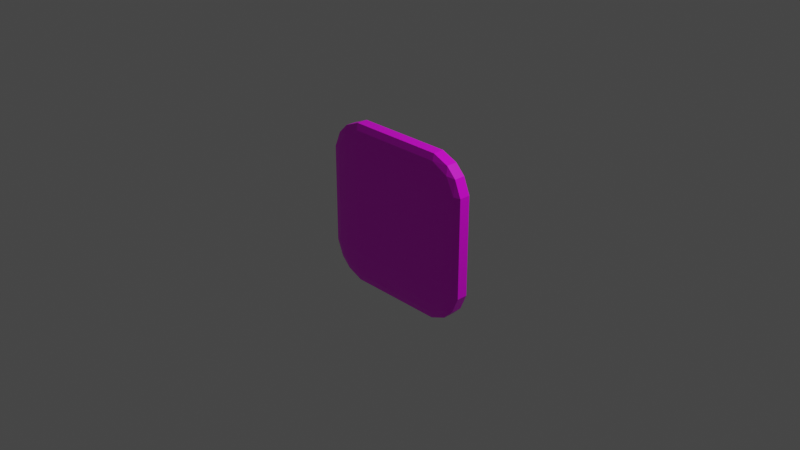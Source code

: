 # Source: untitled.blend  (saved by Blender 2.92.15; exported with 4.5.12 LTS)
import bpy
from mathutils import Matrix  # noqa: F401  (used for matrix-valued properties, if any)

bpy.ops.wm.read_factory_settings(use_empty=True)
scene = bpy.context.scene
scene.name = 'Scene'

# ---- collections
col_collection = bpy.data.collections.new('Collection'); scene.collection.children.link(col_collection)

# ---- images (referenced by path relative to the original .blend; pixels are not part of the script)
import os
ASSET_DIR = os.environ.get("B2B_ASSET_DIR", "")  # directory of the original .blend (textures are referenced by path, not embedded)
HERE = os.path.dirname(os.path.abspath(__file__))  # packed textures are extracted next to this script under _unpacked/

def load_image(name, relpath, width, height, colorspace="sRGB"):
    """Load a texture the original file referenced (path relative to the .blend, or extracted next to this script)."""
    p = next((c for c in (os.path.join(HERE, relpath), os.path.join(ASSET_DIR, relpath)) if relpath and os.path.exists(c)), "")
    if p:
        img = bpy.data.images.load(p, check_existing=True)
        img.name = name
    else:  # same state as the original file: an image datablock whose file is absent (Cycles renders it pink)
        img = bpy.data.images.new(name, width, height)
        img.source = "FILE"
        img.filepath = "//" + (relpath or name)
    img.colorspace_settings.name = colorspace
    return img
img_new = load_image('new', 'new.png', 1024, 1024, 'sRGB')

# ---- materials (node trees are filled in below, after node groups)
mat_material = bpy.data.materials.new('Material')
mat_material.alpha_threshold = 0.0
mat_material.use_transparent_shadow = False
mat_material.line_color = (0.0, 0.0, 0.0, 1.0)

# ---- material node trees
mat_material.use_nodes = True; mat_material.node_tree.nodes.clear()
_N = mat_material.node_tree.nodes; _L = mat_material.node_tree.links
n0 = _N.new('ShaderNodeOutputMaterial'); n0.name = 'Material Output'; n0.location = (300, 300)
n1 = _N.new('ShaderNodeBsdfPrincipled'); n1.name = 'Principled BSDF'; n1.location = (10, 300)
n1.distribution = 'GGX'
n1.subsurface_method = 'BURLEY'
n1.inputs[2].default_value = 0.4
n1.inputs[3].default_value = 1.45
n1.inputs[27].default_value = (0.0, 0.0, 0.0, 1.0)
n1.inputs[28].default_value = 1.0
n2 = _N.new('ShaderNodeTexImage'); n2.name = '画像テクスチャ'; n2.location = (-280, 275)
n2.image = img_new
_L.new(n1.outputs[0], n0.inputs[0])
_L.new(n2.outputs[0], n1.inputs[0])
n0.is_active_output = True

# ---- world
world_world = bpy.data.worlds.new('World'); scene.world = world_world
world_world.use_nodes = True; world_world.node_tree.nodes.clear()
_N = world_world.node_tree.nodes; _L = world_world.node_tree.links
n0 = _N.new('ShaderNodeOutputWorld'); n0.name = 'World Output'; n0.location = (300, 300)
n1 = _N.new('ShaderNodeBackground'); n1.name = 'Background'; n1.location = (10, 300)
n1.inputs[0].default_value = (0.05088, 0.05088, 0.05088, 1.0)
_L.new(n1.outputs[0], n0.inputs[0])
n0.is_active_output = True
world_world.color = (0.05088, 0.05088, 0.05088)
world_world.use_sun_shadow = False
world_world.sun_shadow_jitter_overblur = 0.0

# ---- cameras
cam_camera = bpy.data.cameras.new('Camera')
cam_camera.clip_end = 100.0
cam_camera.ortho_scale = 7.314

# ---- lights
light_light = bpy.data.lights.new('Light', 'POINT')
light_light.transmission_factor = 0.0
light_light.energy = 1000.0
light_light.shadow_soft_size = 0.1
light_light.shadow_maximum_resolution = 0.006
light_light.use_absolute_resolution = True

# ---- meshes
me_cube = bpy.data.meshes.new('Cube')
me_cube.from_pydata([(0.7998, 0.9187, 0.6036), (0.6036, 1.0, 0.6036), (0.6036, 0.9187, 0.7998), (0.8123, 0.8123, 0.8123), (0.6036, 0.7998, 0.9187), (0.6036, 0.6036, 1.0), (0.7998, 0.6036, 0.9187), (0.8123, 0.8123, 0.8123), (0.9187, 0.7998, 0.6036), (0.8123, 0.8123, 0.8123), (0.9187, 0.6036, 0.7998), (1.0, 0.6036, 0.6036), (0.7998, 0.6036, -0.9187), (0.6036, 0.6036, -1.0), (0.6036, 0.7998, -0.9187), (0.8123, 0.8123, -0.8123), (0.6036, 0.9187, -0.7998), (0.6036, 1.0, -0.6036), (0.7998, 0.9187, -0.6036), (0.8123, 0.8123, -0.8123), (0.9187, 0.6036, -0.7998), (0.8123, 0.8123, -0.8123), (0.9187, 0.7998, -0.6036), (1.0, 0.6036, -0.6036), (0.9187, -0.7998, 0.6036), (1.0, -0.6036, 0.6036), (0.9187, -0.6036, 0.7998), (0.8123, -0.8123, 0.8123), (0.7998, -0.6036, 0.9187), (0.6036, -0.6036, 1.0), (0.6036, -0.7998, 0.9187), (0.8123, -0.8123, 0.8123), (0.7998, -0.9187, 0.6036), (0.8123, -0.8123, 0.8123), (0.6036, -0.9187, 0.7998), (0.6036, -1.0, 0.6036), (0.9187, -0.6036, -0.7998), (1.0, -0.6036, -0.6036), (0.9187, -0.7998, -0.6036), (0.8123, -0.8123, -0.8123), (0.7998, -0.9187, -0.6036), (0.6036, -1.0, -0.6036), (0.6036, -0.9187, -0.7998), (0.8123, -0.8123, -0.8123), (0.7998, -0.6036, -0.9187), (0.8123, -0.8123, -0.8123), (0.6036, -0.7998, -0.9187), (0.6036, -0.6036, -1.0), (-0.6036, 0.9187, 0.7998), (-0.6036, 1.0, 0.6036), (-0.7998, 0.9187, 0.6036), (-0.8123, 0.8123, 0.8123), (-0.9187, 0.7998, 0.6036), (-1.0, 0.6036, 0.6036), (-0.9187, 0.6036, 0.7998), (-0.8123, 0.8123, 0.8123), (-0.6036, 0.7998, 0.9187), (-0.8123, 0.8123, 0.8123), (-0.7998, 0.6036, 0.9187), (-0.6036, 0.6036, 1.0), (-0.9187, 0.6036, -0.7998), (-1.0, 0.6036, -0.6036), (-0.9187, 0.7998, -0.6036), (-0.8123, 0.8123, -0.8123), (-0.7998, 0.9187, -0.6036), (-0.6036, 1.0, -0.6036), (-0.6036, 0.9187, -0.7998), (-0.8123, 0.8123, -0.8123), (-0.7998, 0.6036, -0.9187), (-0.8123, 0.8123, -0.8123), (-0.6036, 0.7998, -0.9187), (-0.6036, 0.6036, -1.0), (-0.9187, -0.6036, 0.7998), (-1.0, -0.6036, 0.6036), (-0.9187, -0.7998, 0.6036), (-0.8123, -0.8123, 0.8123), (-0.7998, -0.9187, 0.6036), (-0.6036, -1.0, 0.6036), (-0.6036, -0.9187, 0.7998), (-0.8123, -0.8123, 0.8123), (-0.7998, -0.6036, 0.9187), (-0.8123, -0.8123, 0.8123), (-0.6036, -0.7998, 0.9187), (-0.6036, -0.6036, 1.0), (-0.7998, -0.6036, -0.9187), (-0.6036, -0.6036, -1.0), (-0.6036, -0.7998, -0.9187), (-0.8123, -0.8123, -0.8123), (-0.6036, -0.9187, -0.7998), (-0.6036, -1.0, -0.6036), (-0.7998, -0.9187, -0.6036), (-0.8123, -0.8123, -0.8123), (-0.9187, -0.6036, -0.7998), (-0.8123, -0.8123, -0.8123), (-0.9187, -0.7998, -0.6036), (-1.0, -0.6036, -0.6036)], [], [(32, 40, 38, 24), (68, 84, 92, 60), (39, 43, 45), (23, 11, 25, 37), (44, 12, 20, 36), (65, 49, 1, 17), (14, 70, 66, 16), (30, 82, 78, 34), (86, 46, 42, 88), (50, 64, 62, 52), (75, 79, 81), (90, 76, 74, 94), (63, 67, 69), (71, 13, 47, 85), (3, 7, 9), (87, 91, 93), (27, 31, 33), (80, 58, 54, 72), (41, 35, 77, 89), (5, 59, 83, 29), (51, 55, 57), (95, 73, 53, 61), (6, 28, 26, 10), (15, 19, 21), (56, 4, 2, 48), (0, 1, 2, 3), (4, 5, 6, 7), (8, 9, 10, 11), (12, 13, 14, 15), (16, 17, 18, 19), (20, 21, 22, 23), (24, 25, 26, 27), (28, 29, 30, 31), (32, 33, 34, 35), (36, 37, 38, 39), (40, 41, 42, 43), (44, 45, 46, 47), (48, 49, 50, 51), (52, 53, 54, 55), (56, 57, 58, 59), (60, 61, 62, 63), (64, 65, 66, 67), (68, 69, 70, 71), (72, 73, 74, 75), (76, 77, 78, 79), (80, 81, 82, 83), (84, 85, 86, 87), (88, 89, 90, 91), (92, 93, 94, 95), (8, 0, 3, 9), (2, 4, 7, 3), (6, 10, 9, 7), (20, 12, 15, 21), (14, 16, 19, 15), (18, 22, 21, 19), (32, 24, 27, 33), (26, 28, 31, 27), (30, 34, 33, 31), (44, 36, 39, 45), (38, 40, 43, 39), (42, 46, 45, 43), (56, 48, 51, 57), (50, 52, 55, 51), (54, 58, 57, 55), (68, 60, 63, 69), (62, 64, 67, 63), (66, 70, 69, 67), (80, 72, 75, 81), (74, 76, 79, 75), (78, 82, 81, 79), (92, 84, 87, 93), (86, 88, 91, 87), (90, 94, 93, 91), (71, 85, 84, 68), (95, 61, 60, 92), (13, 71, 70, 14), (65, 17, 16, 66), (11, 23, 22, 8), (17, 1, 0, 18), (89, 77, 76, 90), (73, 95, 94, 74), (35, 41, 40, 32), (37, 25, 24, 38), (49, 65, 64, 50), (61, 53, 52, 62), (29, 83, 82, 30), (77, 35, 34, 78), (5, 29, 28, 6), (25, 11, 10, 26), (85, 47, 46, 86), (41, 89, 88, 42), (83, 59, 58, 80), (53, 73, 72, 54), (59, 5, 4, 56), (1, 49, 48, 2), (47, 13, 12, 44), (23, 37, 36, 20), (8, 22, 18, 0)])
_uv = me_cube.uv_layers.new(name='UVMap')
_uv.uv.foreach_set('vector', [0.9389, 0.9037, 0.907, 0.9037, 0.907, 0.8974, 0.9389, 0.8974, 0.07337, 0.1802, 0.07337, 0.2144, 0.07, 0.2144, 0.07, 0.1802, 0.3867, 0.7735, 0.3867, 0.7735, 0.3867, 0.7735, 0.1356, 0.1802, 0.1698, 0.1802, 0.1698, 0.2144, 0.1356, 0.2144, 0.121, 0.2144, 0.121, 0.1802, 0.1277, 0.1802, 0.1277, 0.2144, 0.1472, 0.8408, 0.2, 0.8408, 0.2, 0.8936, 0.1472, 0.8936, 0.1125, 0.9197, 0.0597, 0.9197, 0.0597, 0.9145, 0.1125, 0.9145, 0.9472, 0.911, 0.9472, 0.943, 0.9441, 0.943, 0.9441, 0.911, 0.8541, 0.8953, 0.886, 0.8953, 0.886, 0.8984, 0.8541, 0.8984, 0.2, 0.8287, 0.1472, 0.8287, 0.1472, 0.8182, 0.2, 0.8182, 0.6015, 0.02346, 0.6015, 0.02346, 0.6015, 0.02346, 0.907, 0.744, 0.9389, 0.744, 0.9389, 0.7471, 0.907, 0.7471, 0.3985, 0.2265, 0.3985, 0.2265, 0.3985, 0.2265, 0.07893, 0.1802, 0.1131, 0.1802, 0.1131, 0.2144, 0.07893, 0.2144, 0.6015, 0.4765, 0.6015, 0.4765, 0.6015, 0.4765, 0.1485, 0.7265, 0.1485, 0.7265, 0.1485, 0.7265, 0.6015, 0.7265, 0.6015, 0.7265, 0.6015, 0.7265, 0.1788, 0.06684, 0.1788, 0.1011, 0.1754, 0.1011, 0.1754, 0.06684, 0.907, 0.911, 0.9389, 0.911, 0.9389, 0.943, 0.907, 0.943, 0.1923, 0.1802, 0.2265, 0.1802, 0.2265, 0.2144, 0.1923, 0.2144, 0.6015, 0.2383, 0.6015, 0.2383, 0.6015, 0.2383, 0.1356, 0.06684, 0.1698, 0.06684, 0.1698, 0.1011, 0.1356, 0.1011, 0.1844, 0.1802, 0.1844, 0.2144, 0.1777, 0.2144, 0.1777, 0.1802, 0.3515, 0.5235, 0.3515, 0.5235, 0.3515, 0.5235, 0.2138, 0.8408, 0.2138, 0.8936, 0.2085, 0.8936, 0.2085, 0.8408, 0.2, 0.9022, 0.2, 0.8986, 0.205, 0.8936, 0.205, 0.8986, 0.2138, 0.8936, 0.2173, 0.8936, 0.2173, 0.8986, 0.2111, 0.8986, 0.2, 0.9161, 0.205, 0.9109, 0.205, 0.9232, 0.2, 0.9232, 0.1211, 0.9283, 0.1175, 0.9283, 0.1125, 0.9232, 0.1175, 0.9232, 0.1125, 0.9145, 0.1125, 0.9109, 0.1175, 0.9109, 0.1175, 0.9171, 0.135, 0.9283, 0.1298, 0.9232, 0.1421, 0.9232, 0.1421, 0.9283, 0.9389, 0.8974, 0.9389, 0.8931, 0.9419, 0.8931, 0.9419, 0.9006, 0.9498, 0.9059, 0.9494, 0.911, 0.9494, 0.911, 0.9457, 0.908, 0.9389, 0.9059, 0.9419, 0.908, 0.9419, 0.911, 0.9419, 0.911, 0.8996, 0.8901, 0.9039, 0.8901, 0.9039, 0.8931, 0.8965, 0.8931, 0.8912, 0.901, 0.886, 0.9006, 0.886, 0.9006, 0.889, 0.8968, 0.8912, 0.8901, 0.889, 0.8931, 0.886, 0.8931, 0.886, 0.8931, 0.2085, 0.8372, 0.2, 0.8358, 0.2, 0.8358, 0.205, 0.8235, 0.2, 0.8147, 0.2, 0.8111, 0.205, 0.8061, 0.205, 0.8111, 0.218, 0.8147, 0.2111, 0.8111, 0.2173, 0.8061, 0.2173, 0.8061, 0.04592, 0.9283, 0.04236, 0.9283, 0.04236, 0.9232, 0.04852, 0.9232, 0.05112, 0.9102, 0.0597, 0.9109, 0.0597, 0.9109, 0.05468, 0.9171, 0.05112, 0.9283, 0.05468, 0.9232, 0.0597, 0.9232, 0.05468, 0.9283, 0.9441, 0.7523, 0.9389, 0.7523, 0.9389, 0.7471, 0.9444, 0.7468, 0.9389, 0.744, 0.9389, 0.7418, 0.9419, 0.7418, 0.9419, 0.7456, 0.9483, 0.7513, 0.9457, 0.7493, 0.9472, 0.7471, 0.9494, 0.7493, 0.8489, 0.8901, 0.8541, 0.8901, 0.8541, 0.8953, 0.8485, 0.8956, 0.8531, 0.8994, 0.851, 0.9006, 0.8489, 0.8984, 0.8473, 0.8968, 0.8447, 0.8911, 0.8473, 0.8931, 0.8457, 0.8953, 0.8436, 0.8931, 0.2, 0.9161, 0.2, 0.9057, 0.205, 0.9109, 0.205, 0.9109, 0.2085, 0.8936, 0.2138, 0.8936, 0.2091, 0.9027, 0.2091, 0.9027, 0.2225, 0.9283, 0.2121, 0.9283, 0.2173, 0.9232, 0.2173, 0.9232, 0.135, 0.9283, 0.1246, 0.9283, 0.1298, 0.9232, 0.1298, 0.9232, 0.1125, 0.9197, 0.1125, 0.9145, 0.1216, 0.9191, 0.1216, 0.9191, 0.1211, 0.9145, 0.1263, 0.9197, 0.1216, 0.9191, 0.1216, 0.9191, 0.9389, 0.9037, 0.9389, 0.8974, 0.9419, 0.9006, 0.9419, 0.9006, 0.9462, 0.8901, 0.9525, 0.8901, 0.9494, 0.8931, 0.9494, 0.8931, 0.9472, 0.911, 0.9441, 0.911, 0.9457, 0.908, 0.9457, 0.908, 0.8933, 0.8901, 0.8996, 0.8901, 0.8965, 0.8931, 0.8965, 0.8931, 0.907, 0.8974, 0.907, 0.9037, 0.9039, 0.9006, 0.9039, 0.9006, 0.886, 0.8984, 0.886, 0.8953, 0.889, 0.8968, 0.889, 0.8968, 0.2138, 0.8408, 0.2085, 0.8408, 0.2111, 0.8358, 0.2111, 0.8358, 0.2, 0.8287, 0.2, 0.8182, 0.205, 0.8235, 0.205, 0.8235, 0.2085, 0.8061, 0.2138, 0.8061, 0.2111, 0.8111, 0.2111, 0.8111, 0.05112, 0.9283, 0.04592, 0.9283, 0.04852, 0.9232, 0.04852, 0.9232, 0.1472, 0.8182, 0.1472, 0.8287, 0.1421, 0.8235, 0.1421, 0.8235, 0.0597, 0.9145, 0.0597, 0.9197, 0.05468, 0.9171, 0.05468, 0.9171, 0.9472, 0.7523, 0.9441, 0.7523, 0.9444, 0.7468, 0.9444, 0.7468, 0.9389, 0.7471, 0.9389, 0.744, 0.9444, 0.7468, 0.9444, 0.7468, 0.9441, 0.744, 0.9472, 0.7471, 0.9444, 0.7468, 0.9444, 0.7468, 0.8457, 0.8901, 0.8489, 0.8901, 0.8485, 0.8956, 0.8485, 0.8956, 0.8541, 0.8953, 0.8541, 0.8984, 0.8485, 0.8956, 0.8485, 0.8956, 0.8489, 0.8984, 0.8457, 0.8953, 0.8485, 0.8956, 0.8485, 0.8956, 0.07893, 0.1802, 0.07893, 0.2144, 0.07337, 0.2144, 0.07337, 0.1802, 0.0677, 0.2144, 0.0677, 0.1802, 0.07, 0.1802, 0.07, 0.2144, 0.1125, 0.9283, 0.0597, 0.9283, 0.0597, 0.9197, 0.1125, 0.9197, 0.0597, 0.9109, 0.1125, 0.9109, 0.1125, 0.9145, 0.0597, 0.9145, 0.2, 0.9283, 0.1472, 0.9283, 0.1472, 0.9161, 0.2, 0.9161, 0.1472, 0.8936, 0.2, 0.8936, 0.2, 0.9057, 0.1472, 0.9057, 0.907, 0.7418, 0.9389, 0.7418, 0.9389, 0.744, 0.907, 0.744, 0.9389, 0.7523, 0.907, 0.7523, 0.907, 0.7471, 0.9389, 0.7471, 0.9389, 0.911, 0.907, 0.911, 0.907, 0.9037, 0.9389, 0.9037, 0.907, 0.8901, 0.9389, 0.8901, 0.9389, 0.8974, 0.907, 0.8974, 0.2, 0.8408, 0.1472, 0.8408, 0.1472, 0.8287, 0.2, 0.8287, 0.1472, 0.8061, 0.2, 0.8061, 0.2, 0.8182, 0.1472, 0.8182, 0.9494, 0.911, 0.9494, 0.943, 0.9472, 0.943, 0.9472, 0.911, 0.9389, 0.943, 0.9389, 0.911, 0.9441, 0.911, 0.9441, 0.943, 0.1923, 0.1802, 0.1923, 0.2144, 0.1844, 0.2144, 0.1844, 0.1802, 0.1698, 0.2144, 0.1698, 0.1802, 0.1777, 0.1802, 0.1777, 0.2144, 0.8541, 0.8901, 0.886, 0.8901, 0.886, 0.8953, 0.8541, 0.8953, 0.886, 0.9006, 0.8541, 0.9006, 0.8541, 0.8984, 0.886, 0.8984, 0.1811, 0.06684, 0.1811, 0.1011, 0.1788, 0.1011, 0.1788, 0.06684, 0.1698, 0.1011, 0.1698, 0.06684, 0.1754, 0.06684, 0.1754, 0.1011, 0.2173, 0.8408, 0.2173, 0.8936, 0.2138, 0.8936, 0.2138, 0.8408, 0.2, 0.8936, 0.2, 0.8408, 0.2085, 0.8408, 0.2085, 0.8936, 0.1131, 0.2144, 0.1131, 0.1802, 0.121, 0.1802, 0.121, 0.2144, 0.1356, 0.1802, 0.1356, 0.2144, 0.1277, 0.2144, 0.1277, 0.1802, 0.2, 0.9161, 0.1472, 0.9161, 0.1472, 0.9057, 0.2, 0.9057])
me_cube.materials.append(mat_material)
me_cube.use_remesh_preserve_volume = False
me_cube.use_remesh_preserve_attributes = False
me_cube.use_mirror_vertex_groups = False
me_cube.update()

# ---- objects
ob_cube = bpy.data.objects.new('Cube', me_cube)
ob_light = bpy.data.objects.new('Light', light_light)
ob_camera = bpy.data.objects.new('Camera', cam_camera)

# ---- transforms, parenting, visibility, modifiers, constraints
ob_cube.location = (0.0, 0.0, 0.0)
ob_cube.scale = (0.9, 0.1, 0.9)
ob_cube.lock_rotations_4d = False
ob_cube.empty_display_type = 'ARROWS'
ob_cube.lineart.crease_threshold = 0.0
_m = ob_cube.modifiers.new('三角面化', 'TRIANGULATE')
ob_light.location = (4.076, 1.005, 5.904)
ob_light.rotation_euler = (0.6503, 0.05522, 1.866)
ob_light.lock_rotations_4d = False
ob_light.empty_display_type = 'ARROWS'
ob_light.color = (0.0, 0.0, 0.0, 0.0)
ob_light.lineart.crease_threshold = 0.0
ob_camera.location = (7.359, -6.926, 4.958)
ob_camera.rotation_euler = (1.109, 0.0, 0.8149)
ob_camera.lock_rotations_4d = False
ob_camera.empty_display_type = 'ARROWS'
ob_camera.color = (0.0, 0.0, 0.0, 0.0)
ob_camera.display_type = 'WIRE'
ob_camera.lineart.crease_threshold = 0.0

# ---- collection membership
col_collection.objects.link(ob_cube)
col_collection.objects.link(ob_light)
col_collection.objects.link(ob_camera)

# ---- scene / render settings (as saved in the file)
scene.camera = ob_camera
scene.frame_start = 1; scene.frame_end = 250; scene.frame_set(1)
scene.render.engine = 'BLENDER_EEVEE_NEXT'
scene.cycles.use_denoising = False
scene.cycles.samples = 128
scene.cycles.sampling_pattern = 'TABULATED_SOBOL'
scene.cycles.use_adaptive_sampling = False
scene.cycles.use_light_tree = False
scene.view_settings.view_transform = 'Filmic'
bpy.context.view_layer.update()
